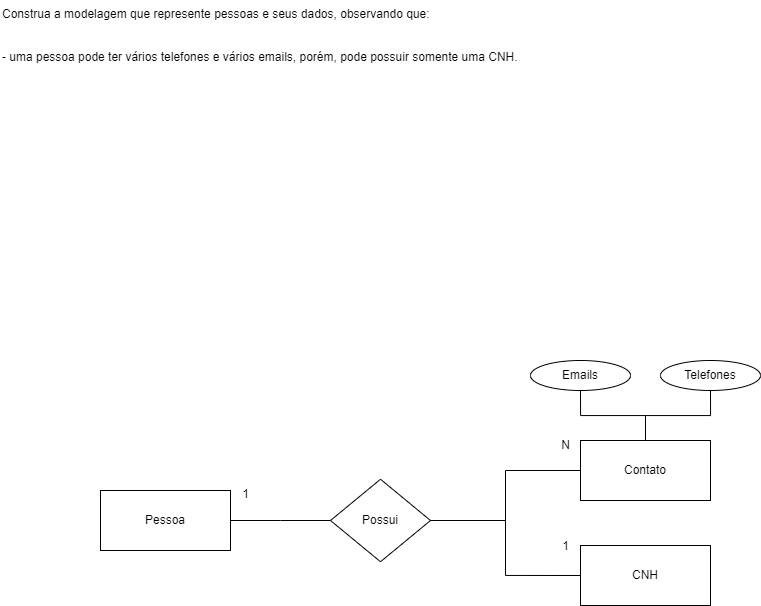

The diagram above was exported from draw.io. Its source (the exported page's mxGraphModel, read from the mxfile embedded in the PNG):
<mxGraphModel dx="1235" dy="684" grid="1" gridSize="10" guides="1" tooltips="1" connect="1" arrows="1" fold="1" page="1" pageScale="1" pageWidth="827" pageHeight="1169" math="0" shadow="0">
  <root>
    <mxCell id="0" />
    <mxCell id="1" parent="0" />
    <mxCell id="LN7f1sXSZUiakGVQspJp-1" value="Construa a modelagem que represente pessoas e seus dados, observando que:&#10;&#10;&#10;- uma pessoa pode ter vários telefones e vários emails, porém, pode possuir somente uma CNH." style="text;whiteSpace=wrap;" vertex="1" parent="1">
      <mxGeometry x="10" y="10" width="560" height="80" as="geometry" />
    </mxCell>
    <mxCell id="LN7f1sXSZUiakGVQspJp-35" style="edgeStyle=orthogonalEdgeStyle;rounded=0;orthogonalLoop=1;jettySize=auto;html=1;endArrow=none;endFill=0;" edge="1" parent="1" source="LN7f1sXSZUiakGVQspJp-2" target="LN7f1sXSZUiakGVQspJp-14">
      <mxGeometry relative="1" as="geometry" />
    </mxCell>
    <mxCell id="LN7f1sXSZUiakGVQspJp-2" value="Pessoa" style="rounded=0;whiteSpace=wrap;html=1;" vertex="1" parent="1">
      <mxGeometry x="110" y="500" width="130" height="60" as="geometry" />
    </mxCell>
    <mxCell id="LN7f1sXSZUiakGVQspJp-6" value="CNH" style="rounded=0;whiteSpace=wrap;html=1;" vertex="1" parent="1">
      <mxGeometry x="590" y="555" width="130" height="60" as="geometry" />
    </mxCell>
    <mxCell id="LN7f1sXSZUiakGVQspJp-33" style="edgeStyle=orthogonalEdgeStyle;rounded=0;orthogonalLoop=1;jettySize=auto;html=1;entryX=0;entryY=0.5;entryDx=0;entryDy=0;endArrow=none;endFill=0;" edge="1" parent="1" source="LN7f1sXSZUiakGVQspJp-14" target="LN7f1sXSZUiakGVQspJp-6">
      <mxGeometry relative="1" as="geometry" />
    </mxCell>
    <mxCell id="LN7f1sXSZUiakGVQspJp-14" value="Possui" style="rhombus;whiteSpace=wrap;html=1;" vertex="1" parent="1">
      <mxGeometry x="340" y="488.75" width="100" height="82.5" as="geometry" />
    </mxCell>
    <mxCell id="LN7f1sXSZUiakGVQspJp-27" value="1" style="text;html=1;align=center;verticalAlign=middle;resizable=0;points=[];autosize=1;strokeColor=none;fillColor=none;" vertex="1" parent="1">
      <mxGeometry x="240" y="488.75" width="30" height="30" as="geometry" />
    </mxCell>
    <mxCell id="LN7f1sXSZUiakGVQspJp-40" style="edgeStyle=orthogonalEdgeStyle;rounded=0;orthogonalLoop=1;jettySize=auto;html=1;entryX=1;entryY=0.5;entryDx=0;entryDy=0;endArrow=none;endFill=0;" edge="1" parent="1" source="LN7f1sXSZUiakGVQspJp-39" target="LN7f1sXSZUiakGVQspJp-14">
      <mxGeometry relative="1" as="geometry" />
    </mxCell>
    <mxCell id="LN7f1sXSZUiakGVQspJp-39" value="Contato" style="rounded=0;whiteSpace=wrap;html=1;" vertex="1" parent="1">
      <mxGeometry x="590" y="450" width="130" height="60" as="geometry" />
    </mxCell>
    <mxCell id="LN7f1sXSZUiakGVQspJp-41" value="1" style="text;html=1;align=center;verticalAlign=middle;resizable=0;points=[];autosize=1;strokeColor=none;fillColor=none;" vertex="1" parent="1">
      <mxGeometry x="560" y="541.25" width="30" height="30" as="geometry" />
    </mxCell>
    <mxCell id="LN7f1sXSZUiakGVQspJp-42" value="N" style="text;html=1;align=center;verticalAlign=middle;resizable=0;points=[];autosize=1;strokeColor=none;fillColor=none;" vertex="1" parent="1">
      <mxGeometry x="560" y="440" width="30" height="30" as="geometry" />
    </mxCell>
    <mxCell id="LN7f1sXSZUiakGVQspJp-46" style="edgeStyle=orthogonalEdgeStyle;rounded=0;orthogonalLoop=1;jettySize=auto;html=1;endArrow=none;endFill=0;" edge="1" parent="1" source="LN7f1sXSZUiakGVQspJp-43" target="LN7f1sXSZUiakGVQspJp-39">
      <mxGeometry relative="1" as="geometry" />
    </mxCell>
    <mxCell id="LN7f1sXSZUiakGVQspJp-43" value="Emails" style="ellipse;whiteSpace=wrap;html=1;" vertex="1" parent="1">
      <mxGeometry x="540" y="370" width="100" height="30" as="geometry" />
    </mxCell>
    <mxCell id="LN7f1sXSZUiakGVQspJp-47" style="edgeStyle=orthogonalEdgeStyle;rounded=0;orthogonalLoop=1;jettySize=auto;html=1;entryX=0.5;entryY=0;entryDx=0;entryDy=0;endArrow=none;endFill=0;" edge="1" parent="1" source="LN7f1sXSZUiakGVQspJp-44" target="LN7f1sXSZUiakGVQspJp-39">
      <mxGeometry relative="1" as="geometry" />
    </mxCell>
    <mxCell id="LN7f1sXSZUiakGVQspJp-44" value="Telefones" style="ellipse;whiteSpace=wrap;html=1;" vertex="1" parent="1">
      <mxGeometry x="670" y="370" width="100" height="30" as="geometry" />
    </mxCell>
  </root>
</mxGraphModel>